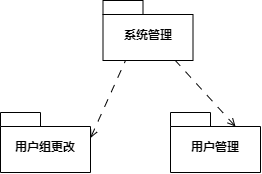

The diagram above was exported from draw.io. Its source (the exported page's mxGraphModel, read from the mxfile embedded in the PNG):
<mxGraphModel dx="1918" dy="723" grid="1" gridSize="10" guides="1" tooltips="1" connect="1" arrows="1" fold="1" page="1" pageScale="1" pageWidth="827" pageHeight="1169" math="0" shadow="0">
  <root>
    <mxCell id="0" />
    <mxCell id="1" parent="0" />
    <mxCell id="2" value="系统管理" style="shape=folder;fontStyle=1;spacingTop=10;tabWidth=40;tabHeight=14;tabPosition=left;html=1;whiteSpace=wrap;" vertex="1" parent="1">
      <mxGeometry x="912.5" y="1488" width="90" height="60" as="geometry" />
    </mxCell>
    <mxCell id="3" value="用户组更改" style="shape=folder;fontStyle=1;spacingTop=10;tabWidth=40;tabHeight=14;tabPosition=left;html=1;whiteSpace=wrap;" vertex="1" parent="1">
      <mxGeometry x="810" y="1600" width="90" height="60" as="geometry" />
    </mxCell>
    <mxCell id="4" style="rounded=0;orthogonalLoop=1;jettySize=auto;html=1;exitX=0;exitY=0;exitDx=65;exitDy=14;exitPerimeter=0;startArrow=open;startFill=0;endArrow=none;endFill=0;dashed=1;dashPattern=8 8;" edge="1" source="5" target="2" parent="1">
      <mxGeometry relative="1" as="geometry" />
    </mxCell>
    <mxCell id="5" value="用户管理" style="shape=folder;fontStyle=1;spacingTop=10;tabWidth=40;tabHeight=14;tabPosition=left;html=1;whiteSpace=wrap;" vertex="1" parent="1">
      <mxGeometry x="980" y="1600" width="90" height="60" as="geometry" />
    </mxCell>
    <mxCell id="6" style="rounded=0;orthogonalLoop=1;jettySize=auto;html=1;exitX=0;exitY=0;exitDx=90;exitDy=25.5;exitPerimeter=0;entryX=0.25;entryY=1;entryDx=0;entryDy=0;entryPerimeter=0;startArrow=open;startFill=0;endArrow=none;endFill=0;dashed=1;dashPattern=8 8;" edge="1" source="3" target="2" parent="1">
      <mxGeometry relative="1" as="geometry" />
    </mxCell>
  </root>
</mxGraphModel>